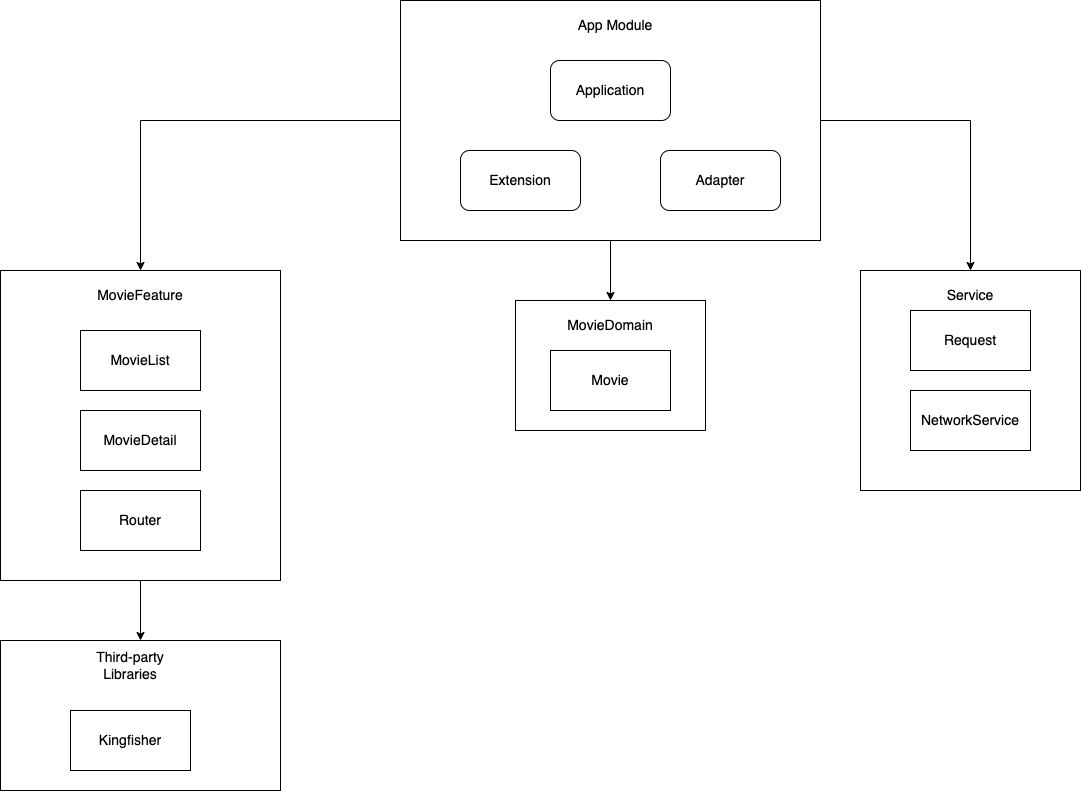

The diagram above was exported from draw.io. Its source (the exported page's mxGraphModel, read from the mxfile embedded in the PNG):
<mxGraphModel dx="2276" dy="679" grid="1" gridSize="10" guides="1" tooltips="1" connect="1" arrows="1" fold="1" page="1" pageScale="1" pageWidth="850" pageHeight="1100" math="0" shadow="0">
  <root>
    <mxCell id="0" />
    <mxCell id="1" parent="0" />
    <mxCell id="5MeIyg7XMS2UdApwAStp-15" style="edgeStyle=orthogonalEdgeStyle;rounded=0;orthogonalLoop=1;jettySize=auto;html=1;entryX=0.5;entryY=0;entryDx=0;entryDy=0;fontSize=14;" edge="1" parent="1" source="5MeIyg7XMS2UdApwAStp-1" target="5MeIyg7XMS2UdApwAStp-9">
      <mxGeometry relative="1" as="geometry" />
    </mxCell>
    <mxCell id="5MeIyg7XMS2UdApwAStp-23" style="edgeStyle=orthogonalEdgeStyle;rounded=0;orthogonalLoop=1;jettySize=auto;html=1;entryX=0.5;entryY=0;entryDx=0;entryDy=0;fontSize=14;" edge="1" parent="1" source="5MeIyg7XMS2UdApwAStp-1" target="5MeIyg7XMS2UdApwAStp-20">
      <mxGeometry relative="1" as="geometry" />
    </mxCell>
    <mxCell id="5MeIyg7XMS2UdApwAStp-29" style="edgeStyle=orthogonalEdgeStyle;rounded=0;orthogonalLoop=1;jettySize=auto;html=1;entryX=0.5;entryY=0;entryDx=0;entryDy=0;fontSize=14;" edge="1" parent="1" source="5MeIyg7XMS2UdApwAStp-1" target="5MeIyg7XMS2UdApwAStp-24">
      <mxGeometry relative="1" as="geometry" />
    </mxCell>
    <mxCell id="5MeIyg7XMS2UdApwAStp-1" value="" style="rounded=0;whiteSpace=wrap;html=1;" vertex="1" parent="1">
      <mxGeometry x="210" y="90" width="420" height="240" as="geometry" />
    </mxCell>
    <mxCell id="5MeIyg7XMS2UdApwAStp-2" value="&lt;font style=&quot;font-size: 14px&quot;&gt;App Module&lt;/font&gt;" style="text;html=1;strokeColor=none;fillColor=none;align=center;verticalAlign=middle;whiteSpace=wrap;rounded=0;" vertex="1" parent="1">
      <mxGeometry x="370" y="100" width="110" height="30" as="geometry" />
    </mxCell>
    <mxCell id="5MeIyg7XMS2UdApwAStp-3" value="Extension" style="rounded=1;whiteSpace=wrap;html=1;fontSize=14;" vertex="1" parent="1">
      <mxGeometry x="270" y="240" width="120" height="60" as="geometry" />
    </mxCell>
    <mxCell id="5MeIyg7XMS2UdApwAStp-4" value="Adapter" style="rounded=1;whiteSpace=wrap;html=1;fontSize=14;" vertex="1" parent="1">
      <mxGeometry x="470" y="240" width="120" height="60" as="geometry" />
    </mxCell>
    <mxCell id="5MeIyg7XMS2UdApwAStp-7" value="Application" style="rounded=1;whiteSpace=wrap;html=1;fontSize=14;" vertex="1" parent="1">
      <mxGeometry x="360" y="150" width="120" height="60" as="geometry" />
    </mxCell>
    <mxCell id="5MeIyg7XMS2UdApwAStp-19" style="edgeStyle=orthogonalEdgeStyle;rounded=0;orthogonalLoop=1;jettySize=auto;html=1;entryX=0.5;entryY=0;entryDx=0;entryDy=0;fontSize=14;" edge="1" parent="1" source="5MeIyg7XMS2UdApwAStp-9" target="5MeIyg7XMS2UdApwAStp-16">
      <mxGeometry relative="1" as="geometry" />
    </mxCell>
    <mxCell id="5MeIyg7XMS2UdApwAStp-9" value="" style="rounded=0;whiteSpace=wrap;html=1;fontSize=14;" vertex="1" parent="1">
      <mxGeometry x="-190" y="360" width="280" height="310" as="geometry" />
    </mxCell>
    <mxCell id="5MeIyg7XMS2UdApwAStp-10" value="MovieFeature" style="text;html=1;strokeColor=none;fillColor=none;align=center;verticalAlign=middle;whiteSpace=wrap;rounded=0;fontSize=14;" vertex="1" parent="1">
      <mxGeometry x="-100" y="370" width="100" height="30" as="geometry" />
    </mxCell>
    <mxCell id="5MeIyg7XMS2UdApwAStp-11" value="MovieDetail" style="rounded=0;whiteSpace=wrap;html=1;fontSize=14;" vertex="1" parent="1">
      <mxGeometry x="-110" y="500" width="120" height="60" as="geometry" />
    </mxCell>
    <mxCell id="5MeIyg7XMS2UdApwAStp-12" value="MovieList" style="rounded=0;whiteSpace=wrap;html=1;fontSize=14;" vertex="1" parent="1">
      <mxGeometry x="-110" y="420" width="120" height="60" as="geometry" />
    </mxCell>
    <mxCell id="5MeIyg7XMS2UdApwAStp-14" value="Router" style="rounded=0;whiteSpace=wrap;html=1;fontSize=14;" vertex="1" parent="1">
      <mxGeometry x="-110" y="580" width="120" height="60" as="geometry" />
    </mxCell>
    <mxCell id="5MeIyg7XMS2UdApwAStp-16" value="" style="rounded=0;whiteSpace=wrap;html=1;fontSize=14;" vertex="1" parent="1">
      <mxGeometry x="-190" y="730" width="280" height="150" as="geometry" />
    </mxCell>
    <mxCell id="5MeIyg7XMS2UdApwAStp-17" value="Third-party Libraries" style="text;html=1;strokeColor=none;fillColor=none;align=center;verticalAlign=middle;whiteSpace=wrap;rounded=0;fontSize=14;" vertex="1" parent="1">
      <mxGeometry x="-110" y="740" width="100" height="30" as="geometry" />
    </mxCell>
    <mxCell id="5MeIyg7XMS2UdApwAStp-18" value="Kingfisher" style="rounded=0;whiteSpace=wrap;html=1;fontSize=14;" vertex="1" parent="1">
      <mxGeometry x="-120" y="800" width="120" height="60" as="geometry" />
    </mxCell>
    <mxCell id="5MeIyg7XMS2UdApwAStp-20" value="" style="rounded=0;whiteSpace=wrap;html=1;fontSize=14;" vertex="1" parent="1">
      <mxGeometry x="325" y="390" width="190" height="130" as="geometry" />
    </mxCell>
    <mxCell id="5MeIyg7XMS2UdApwAStp-21" value="MovieDomain" style="text;html=1;strokeColor=none;fillColor=none;align=center;verticalAlign=middle;whiteSpace=wrap;rounded=0;fontSize=14;" vertex="1" parent="1">
      <mxGeometry x="390" y="400" width="60" height="30" as="geometry" />
    </mxCell>
    <mxCell id="5MeIyg7XMS2UdApwAStp-22" value="Movie" style="rounded=0;whiteSpace=wrap;html=1;fontSize=14;" vertex="1" parent="1">
      <mxGeometry x="360" y="440" width="120" height="60" as="geometry" />
    </mxCell>
    <mxCell id="5MeIyg7XMS2UdApwAStp-24" value="" style="rounded=0;whiteSpace=wrap;html=1;fontSize=14;" vertex="1" parent="1">
      <mxGeometry x="670" y="360" width="220" height="220" as="geometry" />
    </mxCell>
    <mxCell id="5MeIyg7XMS2UdApwAStp-25" value="Service" style="text;html=1;strokeColor=none;fillColor=none;align=center;verticalAlign=middle;whiteSpace=wrap;rounded=0;fontSize=14;" vertex="1" parent="1">
      <mxGeometry x="750" y="370" width="60" height="30" as="geometry" />
    </mxCell>
    <mxCell id="5MeIyg7XMS2UdApwAStp-27" value="Request" style="rounded=0;whiteSpace=wrap;html=1;fontSize=14;" vertex="1" parent="1">
      <mxGeometry x="720" y="400" width="120" height="60" as="geometry" />
    </mxCell>
    <mxCell id="5MeIyg7XMS2UdApwAStp-28" value="NetworkService" style="rounded=0;whiteSpace=wrap;html=1;fontSize=14;" vertex="1" parent="1">
      <mxGeometry x="720" y="480" width="120" height="60" as="geometry" />
    </mxCell>
  </root>
</mxGraphModel>